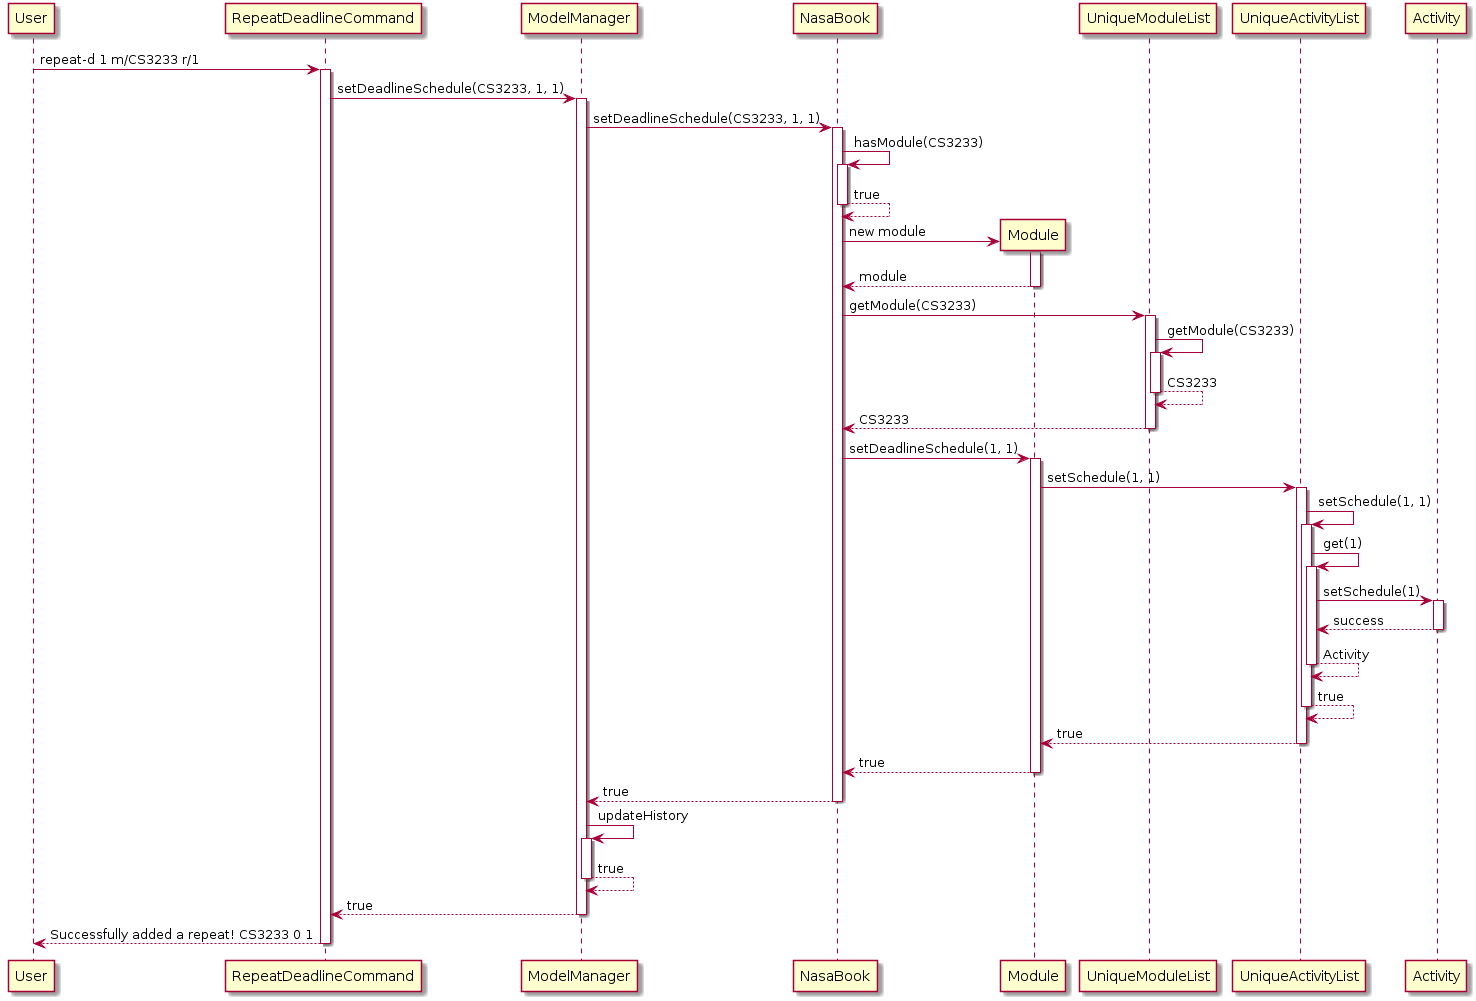

The diagram above was rendered by PlantUML. Its source (embedded in the PNG):
@startuml
autoactivate on

User -> RepeatDeadlineCommand : repeat-d 1 m/CS3233 r/1

RepeatDeadlineCommand -> ModelManager : setDeadlineSchedule(CS3233, 1, 1)

ModelManager ->  NasaBook: setDeadlineSchedule(CS3233, 1, 1)

NasaBook -> NasaBook: hasModule(CS3233)

return true

create Module
NasaBook -> Module : new module
return module

NasaBook -> UniqueModuleList : getModule(CS3233)

UniqueModuleList -> UniqueModuleList : getModule(CS3233)

return CS3233

return CS3233

NasaBook -> Module : setDeadlineSchedule(1, 1)

Module -> UniqueActivityList : setSchedule(1, 1)

UniqueActivityList -> UniqueActivityList : setSchedule(1, 1)

UniqueActivityList -> UniqueActivityList : get(1)

UniqueActivityList -> Activity: setSchedule(1)

return success

return Activity
return true
return true
return true
return true
ModelManager -> ModelManager : updateHistory

return true
return true
return Successfully added a repeat! CS3233 0 1
@enduml